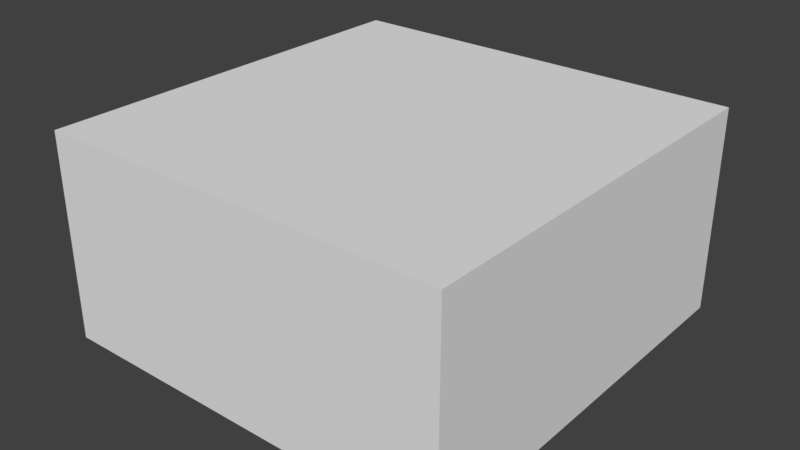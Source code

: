 # Source: SM_VFX_02_Water001.blend  (saved by Blender 2.80.74; exported with 4.5.12 LTS)
import bpy
from mathutils import Matrix  # noqa: F401  (used for matrix-valued properties, if any)

bpy.ops.wm.read_factory_settings(use_empty=True)
scene = bpy.context.scene
scene.name = 'Scene'

# ---- collections
col_collection_1 = bpy.data.collections.new('Collection 1'); scene.collection.children.link(col_collection_1)

# ---- materials (node trees are filled in below, after node groups)
mat_material_001 = bpy.data.materials.new('Material.001')
mat_material_001.alpha_threshold = 0.0
mat_material_001.use_transparent_shadow = False
mat_material_001.roughness = 0.5

# ---- material node trees

# ---- world
world_world = bpy.data.worlds.new('World'); scene.world = world_world
world_world.color = (0.05088, 0.05088, 0.05088)
world_world.use_sun_shadow = False
world_world.sun_shadow_jitter_overblur = 0.0
world_world.cycles.sampling_method = 'MANUAL'

# ---- meshes
me_cube = bpy.data.meshes.new('Cube')
me_cube.from_pydata([(1.0, 1.0, 0.0), (1.0, -1.0, 0.0), (-1.0, -1.0, 0.0), (-1.0, 1.0, 0.0), (1.0, 1.0, 1.0), (1.0, -1.0, 1.0), (-1.0, -1.0, 1.0), (-1.0, 1.0, 1.0)], [], [(0, 1, 2, 3), (0, 4, 5, 1), (1, 5, 6, 2), (2, 6, 7, 3), (4, 0, 3, 7), (4, 7, 6, 5)])
_uv = me_cube.uv_layers.new(name='UVMap')
_uv.uv.foreach_set('vector', [1.49e-07, 0.0, 0.5, 4.47e-08, 0.5, 0.5, 0.0, 0.5, 0.75, 0.5, 0.5, 0.5, 0.5, 0.0, 0.75, 8.941e-08, 0.75, 1.0, 0.5, 1.0, 0.5, 0.5, 0.75, 0.5, 0.75, 0.5, 1.0, 0.5, 1.0, 1.0, 0.75, 1.0, 0.75, 0.0, 1.0, 8.941e-08, 1.0, 0.5, 0.75, 0.5, 0.5, 0.5, 0.5, 1.0, 1.937e-07, 1.0, 0.0, 0.5])
me_cube.materials.append(mat_material_001)
me_cube.use_remesh_preserve_volume = False
me_cube.use_remesh_preserve_attributes = False
me_cube.use_mirror_vertex_groups = False
me_cube.update()

# ---- objects
ob_cube = bpy.data.objects.new('Cube', me_cube)

# ---- transforms, parenting, visibility, modifiers, constraints
ob_cube.location = (0.0, 0.0, 0.0)
ob_cube.lock_rotations_4d = False
ob_cube.empty_display_type = 'ARROWS'
ob_cube.lineart.crease_threshold = 0.0

# ---- collection membership
col_collection_1.objects.link(ob_cube)

# ---- scene / render settings (as saved in the file)
scene.frame_start = 1; scene.frame_end = 250; scene.frame_set(1)
scene.render.engine = 'BLENDER_EEVEE_NEXT'
scene.render.resolution_percentage = 50
scene.render.dither_intensity = 0.0
scene.cycles.use_denoising = False
scene.cycles.samples = 128
scene.cycles.sampling_pattern = 'TABULATED_SOBOL'
scene.cycles.use_adaptive_sampling = False
scene.cycles.use_light_tree = False
scene.cycles.blur_glossy = 0.0
scene.cycles.sample_clamp_indirect = 0.0
scene.view_settings.view_transform = 'Standard'
bpy.context.view_layer.update()

# ---- added for rendering (the .blend has no active camera and no usable light): camera, sun
cam_auto = bpy.data.cameras.new('AutoCamera')
cam_auto.lens = 50.0
cam_auto.sensor_width = 36.0
cam_auto.clip_end = 1000.0
ob_auto_camera = bpy.data.objects.new('AutoCamera', cam_auto)
scene.collection.objects.link(ob_auto_camera)
ob_auto_camera.location = (2.77567, -3.33081, 2.72054)
ob_auto_camera.rotation_euler = (1.09748, -7.21219e-08, 0.694738)
scene.camera = ob_auto_camera
light_auto_sun = bpy.data.lights.new('AutoSun', 'SUN')
light_auto_sun.energy = 3.0
light_auto_sun.angle = 0.0523599
ob_auto_sun = bpy.data.objects.new('AutoSun', light_auto_sun)
scene.collection.objects.link(ob_auto_sun)
ob_auto_sun.rotation_euler = (0.872665, 0.174533, 0.523599)
bpy.context.view_layer.update()
